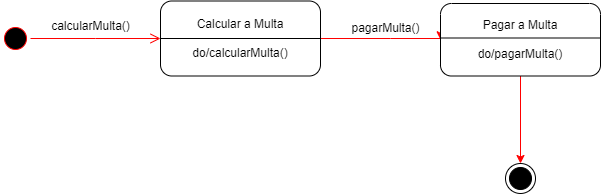

The diagram above was exported from draw.io. Its source (the exported page's mxGraphModel, read from the mxfile embedded in the PNG):
<mxGraphModel dx="1393" dy="758" grid="1" gridSize="10" guides="1" tooltips="1" connect="1" arrows="1" fold="1" page="1" pageScale="1" pageWidth="850" pageHeight="1100" math="0" shadow="0">
  <root>
    <mxCell id="0" />
    <mxCell id="1" parent="0" />
    <mxCell id="zgDEGKxTzD0hfQ6c2o-I-5" style="edgeStyle=orthogonalEdgeStyle;rounded=0;orthogonalLoop=1;jettySize=auto;html=1;exitX=1;exitY=0.5;exitDx=0;exitDy=0;entryX=0;entryY=0.5;entryDx=0;entryDy=0;strokeColor=#FF0000;" edge="1" parent="1" source="zgDEGKxTzD0hfQ6c2o-I-1" target="zgDEGKxTzD0hfQ6c2o-I-6">
      <mxGeometry relative="1" as="geometry">
        <mxPoint x="530" y="285" as="targetPoint" />
        <Array as="points">
          <mxPoint x="510" y="285" />
          <mxPoint x="510" y="285" />
        </Array>
      </mxGeometry>
    </mxCell>
    <mxCell id="zgDEGKxTzD0hfQ6c2o-I-1" value="Calcular a Multa&lt;div&gt;&lt;br&gt;&lt;/div&gt;&lt;div&gt;do/calcularMulta()&lt;/div&gt;" style="rounded=1;whiteSpace=wrap;html=1;" vertex="1" parent="1">
      <mxGeometry x="280" y="247.5" width="160" height="75" as="geometry" />
    </mxCell>
    <mxCell id="zgDEGKxTzD0hfQ6c2o-I-2" value="" style="ellipse;html=1;shape=startState;fillColor=#000000;strokeColor=#ff0000;" vertex="1" parent="1">
      <mxGeometry x="120" y="270" width="30" height="30" as="geometry" />
    </mxCell>
    <mxCell id="zgDEGKxTzD0hfQ6c2o-I-3" value="" style="edgeStyle=orthogonalEdgeStyle;html=1;verticalAlign=bottom;endArrow=open;endSize=8;strokeColor=#ff0000;rounded=0;" edge="1" source="zgDEGKxTzD0hfQ6c2o-I-2" parent="1">
      <mxGeometry relative="1" as="geometry">
        <mxPoint x="280" y="285" as="targetPoint" />
      </mxGeometry>
    </mxCell>
    <mxCell id="zgDEGKxTzD0hfQ6c2o-I-4" value="calcularMulta()" style="text;html=1;align=center;verticalAlign=middle;resizable=0;points=[];autosize=1;strokeColor=none;fillColor=none;" vertex="1" parent="1">
      <mxGeometry x="160" y="258" width="100" height="30" as="geometry" />
    </mxCell>
    <mxCell id="zgDEGKxTzD0hfQ6c2o-I-11" style="edgeStyle=orthogonalEdgeStyle;rounded=0;orthogonalLoop=1;jettySize=auto;html=1;exitX=0.5;exitY=1;exitDx=0;exitDy=0;strokeColor=#FF0000;" edge="1" parent="1" source="zgDEGKxTzD0hfQ6c2o-I-6" target="zgDEGKxTzD0hfQ6c2o-I-10">
      <mxGeometry relative="1" as="geometry" />
    </mxCell>
    <mxCell id="zgDEGKxTzD0hfQ6c2o-I-6" value="Pagar a Multa&lt;br&gt;&lt;br&gt;do/pagarMulta()" style="rounded=1;whiteSpace=wrap;html=1;" vertex="1" parent="1">
      <mxGeometry x="560" y="250" width="160" height="72.5" as="geometry" />
    </mxCell>
    <mxCell id="zgDEGKxTzD0hfQ6c2o-I-7" value="pagarMulta()" style="text;html=1;align=center;verticalAlign=middle;resizable=0;points=[];autosize=1;strokeColor=none;fillColor=none;" vertex="1" parent="1">
      <mxGeometry x="460" y="260" width="90" height="30" as="geometry" />
    </mxCell>
    <mxCell id="zgDEGKxTzD0hfQ6c2o-I-8" value="" style="endArrow=none;html=1;rounded=0;exitX=0;exitY=0.5;exitDx=0;exitDy=0;entryX=1;entryY=0.5;entryDx=0;entryDy=0;" edge="1" parent="1" source="zgDEGKxTzD0hfQ6c2o-I-1" target="zgDEGKxTzD0hfQ6c2o-I-1">
      <mxGeometry width="50" height="50" relative="1" as="geometry">
        <mxPoint x="400" y="420" as="sourcePoint" />
        <mxPoint x="450" y="370" as="targetPoint" />
      </mxGeometry>
    </mxCell>
    <mxCell id="zgDEGKxTzD0hfQ6c2o-I-9" value="" style="endArrow=none;html=1;rounded=0;exitX=0;exitY=0.5;exitDx=0;exitDy=0;entryX=1;entryY=0.5;entryDx=0;entryDy=0;" edge="1" parent="1">
      <mxGeometry width="50" height="50" relative="1" as="geometry">
        <mxPoint x="560" y="284.5" as="sourcePoint" />
        <mxPoint x="720" y="284.5" as="targetPoint" />
      </mxGeometry>
    </mxCell>
    <mxCell id="zgDEGKxTzD0hfQ6c2o-I-10" value="" style="ellipse;html=1;shape=endState;fillColor=strokeColor;" vertex="1" parent="1">
      <mxGeometry x="625" y="410" width="30" height="30" as="geometry" />
    </mxCell>
  </root>
</mxGraphModel>